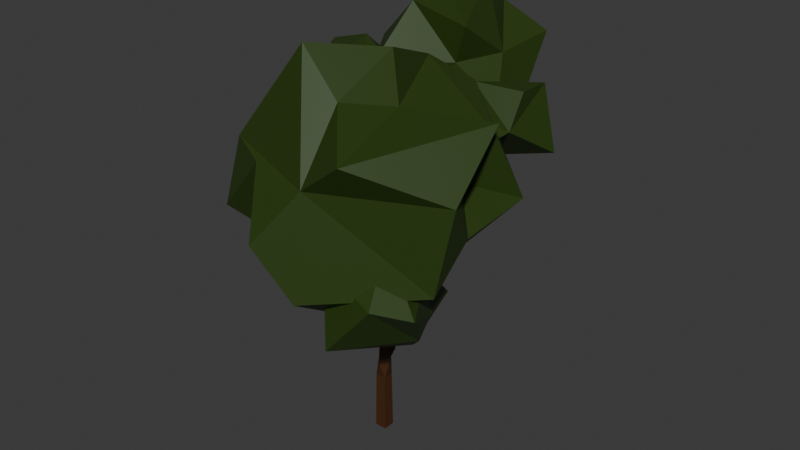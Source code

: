 # Source: NTree.blend  (saved by Blender 4.5.90; exported with 4.5.12 LTS)
import bpy
from mathutils import Matrix  # noqa: F401  (used for matrix-valued properties, if any)

bpy.ops.wm.read_factory_settings(use_empty=True)
scene = bpy.context.scene
scene.name = 'Scene'

# ---- collections
col_collection = bpy.data.collections.new('Collection'); scene.collection.children.link(col_collection)
col_low_poly_tree_4 = bpy.data.collections.new('Low poly tree 4'); col_collection.children.link(col_low_poly_tree_4)

# ---- materials (node trees are filled in below, after node groups)
mat_trunk = bpy.data.materials.new('Trunk')
mat_trunk.roughness = 0.25
mat_crown = bpy.data.materials.new('Crown')
mat_crown.roughness = 0.25

# ---- material node trees
mat_trunk.use_nodes = True; mat_trunk.node_tree.nodes.clear()
_N = mat_trunk.node_tree.nodes; _L = mat_trunk.node_tree.links
n0 = _N.new('ShaderNodeOutputMaterial'); n0.name = 'Material Output'; n0.location = (300, 300)
n1 = _N.new('ShaderNodeBsdfPrincipled'); n1.name = 'Principled BSDF'; n1.location = (10, 300)
n1.distribution = 'GGX'
n1.subsurface_method = 'BURLEY'
n1.inputs[0].default_value = (0.06681, 0.02513, 0.007363, 1.0)
n1.inputs[3].default_value = 1.45
_L.new(n1.outputs[0], n0.inputs[0])
n0.is_active_output = True
mat_crown.use_nodes = True; mat_crown.node_tree.nodes.clear()
_N = mat_crown.node_tree.nodes; _L = mat_crown.node_tree.links
n0 = _N.new('ShaderNodeOutputMaterial'); n0.name = 'Material Output'; n0.location = (300, 300)
n1 = _N.new('ShaderNodeBsdfPrincipled'); n1.name = 'Principled BSDF'; n1.location = (10, 300)
n1.distribution = 'GGX'
n1.subsurface_method = 'BURLEY'
n1.inputs[0].default_value = (0.02406, 0.05222, 0.005231, 1.0)
n1.inputs[3].default_value = 1.45
_L.new(n1.outputs[0], n0.inputs[0])
n0.is_active_output = True

# ---- world
world_world = bpy.data.worlds.new('World'); scene.world = world_world
world_world.use_nodes = True; world_world.node_tree.nodes.clear()
_N = world_world.node_tree.nodes; _L = world_world.node_tree.links
n0 = _N.new('ShaderNodeOutputWorld'); n0.name = 'World Output'; n0.location = (200, 100)
n1 = _N.new('ShaderNodeBackground'); n1.name = 'Background'; n1.location = (-200, 100)
n1.inputs[0].default_value = (0.05088, 0.05088, 0.05088, 1.0)
_L.new(n1.outputs[0], n0.inputs[0])
n0.is_active_output = True
world_world.color = (0.05088, 0.05088, 0.05088)
world_world.sun_shadow_jitter_overblur = 0.0

# ---- meshes
me_trunk = bpy.data.meshes.new('Trunk')
me_trunk.from_pydata([(0.1727, -0.1727, 0.0), (-0.1727, -0.1727, 0.0), (-0.1727, 0.1727, 0.0), (0.1727, 0.1727, 0.0), (-0.5326, -1.419, 4.695), (-0.6465, -1.303, 4.715), (-0.5413, -1.215, 4.804), (-0.4274, -1.331, 4.784), (-0.5348, -2.152, 6.519), (-0.6394, -2.059, 6.557), (-0.5391, -1.962, 6.596), (-0.4346, -2.055, 6.558), (1.565, -1.461, 5.123), (1.462, -1.569, 5.123), (1.383, -1.494, 5.225), (1.486, -1.386, 5.225), (1.98, -0.4763, 6.622), (1.88, -0.5813, 6.622), (1.8, -0.5059, 6.717), (1.9, -0.4009, 6.717), (1.135, 1.183, 7.251), (1.268, 1.124, 7.251), (1.211, 0.9981, 7.294), (1.079, 1.057, 7.294), (-2.168, 3.492, 7.228), (-2.073, 3.6, 7.228), (-2.024, 3.558, 7.358), (-2.12, 3.449, 7.358), (-2.534, 0.08341, 7.239), (-2.673, 0.1247, 7.239), (-2.65, 0.2012, 7.36), (-2.511, 0.1599, 7.36), (-2.872, 1.445, 8.506), (-2.793, 1.566, 8.506), (-2.677, 1.49, 8.547), (-2.756, 1.369, 8.547), (-0.5631, 3.629, 8.177), (-0.444, 3.704, 8.14), (-0.3632, 3.612, 8.218), (-0.4823, 3.538, 8.254), (-0.05309, 4.421, 9.44), (0.06062, 4.468, 9.363), (0.1366, 4.352, 9.405), (0.02284, 4.305, 9.481), (1.353, 2.67, 9.068), (1.313, 2.531, 9.068), (1.194, 2.565, 9.144), (1.234, 2.704, 9.144), (0.1509, -0.1509, 1.734), (-0.1509, -0.1509, 1.734), (-0.1509, 0.1509, 1.734), (0.1509, 0.1509, 1.734), (-0.06547, 0.2481, 2.264), (0.1488, 0.1311, 2.301), (0.1154, -0.09763, 2.336), (-0.1318, -0.04693, 2.337), (-0.04053, 0.3039, 2.518), (0.2141, 0.2194, 2.518), (0.1325, -0.0268, 2.586), (-0.1222, 0.05769, 2.586), (0.02723, 0.4555, 3.207), (0.2504, 0.3814, 3.207), (0.1788, 0.1656, 3.267), (-0.04436, 0.2397, 3.267), (0.2696, -0.09122, 2.23), (0.05994, -0.2782, 2.23), (0.3255, -0.1625, 2.463), (-0.04134, -0.1561, 2.566), (0.1598, 0.0233, 2.566), (0.5663, -0.4694, 3.466), (0.4019, -0.6161, 3.466), (0.2664, -0.4642, 3.551), (0.4308, -0.3175, 3.551), (-0.1537, 0.4374, 3.565), (-0.02298, 0.6096, 3.565), (0.1099, 0.4948, 3.723), (-0.0312, 0.3444, 3.717), (-0.02248, 0.605, 3.864), (-1.098, 1.189, 4.825), (-1.001, 1.317, 4.825), (-0.9102, 1.248, 4.937), (-1.007, 1.12, 4.937), (0.3132, 0.4964, 3.637), (0.3392, 0.2828, 3.637), (0.1463, 0.2593, 3.729), (0.2115, 0.4802, 3.912), (0.8889, 0.5402, 4.907), (0.9086, 0.3781, 4.907), (0.7623, 0.3603, 4.977), (0.7426, 0.5224, 4.977), (0.3363, -0.757, 3.763), (0.2095, -0.5966, 3.763), (0.3117, -0.5158, 3.921), (0.4511, -0.6685, 3.93), (0.7119, -0.6152, 3.8), (0.5717, -0.7631, 3.8), (0.6039, -0.5128, 3.939), (-1.089, 1.457, 5.063), (-0.9513, 1.388, 5.063), (-1.005, 1.28, 5.158), (-1.137, 1.353, 5.161), (-0.6978, 2.232, 6.167), (-0.5674, 2.167, 6.167), (-0.6185, 2.065, 6.257), (-0.7488, 2.13, 6.257), (-1.237, 1.189, 5.07), (-1.254, 1.343, 5.07), (-1.114, 1.203, 5.163), (-2.259, 1.08, 6.45), (-2.275, 1.225, 6.45), (-2.159, 1.238, 6.537), (-2.143, 1.093, 6.537), (0.8742, 0.3669, 5.259), (0.982, 0.4803, 5.259), (0.8701, 0.6026, 5.211), (0.9524, 0.4024, 5.258), (0.8094, 0.4661, 5.258), (-0.7845, 2.273, 6.315), (-0.6887, 2.381, 6.315), (-0.6335, 2.326, 6.456), (-0.7363, 2.23, 6.445), (-0.7328, 2.42, 6.506), (-2.267, 0.979, 6.622), (-2.406, 1.02, 6.622), (-2.404, 1.123, 6.732), (-2.276, 1.065, 6.753), (-2.301, 0.867, 6.699), (-2.439, 0.9084, 6.699), (-2.417, 0.9849, 6.82), (-2.278, 0.9435, 6.82), (-2.345, 1.271, 6.722), (-2.229, 1.195, 6.763), (-2.459, 1.173, 6.859), (-2.379, 1.294, 6.859), (-2.263, 1.218, 6.901), (-2.343, 1.097, 6.901), (-0.5494, 2.375, 6.361), (-0.4584, 2.262, 6.361), (-0.5355, 2.2, 6.466), (-0.5487, 2.375, 6.56), (0.1509, 2.941, 7.206), (0.2419, 2.828, 7.206), (0.1648, 2.766, 7.311), (0.07378, 2.878, 7.311), (0.07355, 2.977, 7.391), (0.1764, 3.079, 7.391), (0.254, 2.997, 7.505), (0.1397, 2.91, 7.502), (0.1649, 3.09, 7.595), (-0.301, 3.56, 8.158), (-0.3224, 3.656, 8.291), (0.3841, 2.949, 7.432), (0.3441, 2.809, 7.432), (0.2256, 2.844, 7.507), (0.3348, 2.963, 7.624), (0.9598, 0.2855, 5.156), (1.068, 0.3989, 5.156), (1.013, 0.5388, 5.211)], [], [(71, 72, 68, 67), (65, 64, 66, 69, 70), (57, 56, 60, 61), (68, 66, 64, 53), (67, 68, 53, 55), (7, 6, 10, 11), (84, 62, 83), (73, 63, 76), (58, 57, 61, 62), (96, 92, 93), (74, 75, 82), (75, 76, 84), (112, 115, 113), (92, 71, 91), (89, 86, 82, 75, 85), (105, 106, 78), (99, 100, 107), (57, 58, 54, 53), (56, 57, 53, 52), (155, 87, 156), (100, 97, 106), (98, 99, 80), (116, 114, 89), (114, 113, 157), (138, 119, 120), (63, 62, 84, 76), (0, 3, 51, 48), (47, 46, 45, 44), (43, 42, 41, 40), (35, 34, 33, 32), (31, 30, 29, 28), (27, 26, 25, 24), (23, 22, 21, 20), (19, 18, 17, 16), (15, 14, 13, 12), (104, 120, 117), (113, 157, 115, 112), (48, 64, 65, 49), (112, 115, 116), (153, 146, 147), (123, 109, 108), (115, 113, 156), (110, 131, 111), (65, 55, 54), (152, 153, 142), (143, 147, 144), (61, 60, 74, 82), (146, 151, 145), (54, 55, 53), (51, 53, 64, 48), (0, 1, 2, 3), (52, 53, 51, 50), (52, 50, 49, 55), (42, 43, 39, 38, 150), (94, 95, 70, 69), (61, 82, 83, 62), (92, 96, 72, 71), (73, 74, 60, 63), (91, 71, 70, 90), (55, 49, 65, 54), (97, 79, 78, 106), (151, 141, 140, 145), (86, 157, 156, 87), (124, 130, 109, 123), (103, 138, 120, 104), (114, 157, 86, 89), (116, 89, 88, 112), (136, 137, 102, 101), (99, 107, 81, 80), (137, 138, 103, 102), (81, 107, 105, 78), (95, 93, 90, 70), (147, 146, 148, 149, 38, 39), (112, 88, 87, 155), (98, 80, 79, 97), (130, 131, 110, 109), (142, 153, 147, 143), (152, 142, 141, 151), (140, 143, 144, 145), (123, 108, 111, 122), (11, 10, 9, 8), (104, 117, 118, 101), (113, 115, 156, 157), (136, 101, 118, 119), (118, 117, 24, 25), (83, 82, 86, 87), (134, 135, 125, 122, 111, 131), (6, 5, 9, 10), (132, 124, 125, 135, 35, 32), (3, 2, 50, 51), (1, 0, 48, 49), (76, 75, 77, 80, 81), (112, 155, 17, 18), (116, 115, 22, 23), (5, 4, 8, 9), (96, 93, 14, 15), (36, 39, 43, 40), (97, 100, 104, 101), (121, 119, 118, 25, 26), (4, 7, 11, 8), (145, 144, 36, 37), (100, 106, 109, 110), (117, 120, 27, 24), (28, 29, 127, 123, 122, 126), (151, 146, 154, 47, 44), (85, 75, 84, 88, 89), (90, 93, 7, 4), (91, 90, 4, 5), (99, 98, 102, 103), (74, 73, 78, 79), (103, 104, 100, 99), (144, 147, 39, 36), (2, 1, 49, 50), (87, 88, 84, 83), (106, 105, 108, 109), (114, 116, 23, 20), (113, 112, 18, 19), (16, 17, 155, 156), (105, 107, 111, 108), (156, 113, 19, 16), (115, 157, 21, 22), (157, 114, 20, 21), (134, 131, 130, 133, 33, 34), (67, 55, 65, 70, 71), (59, 55, 54, 58, 62, 63), (95, 94, 12, 13), (127, 128, 124, 123), (13, 14, 93, 95), (129, 126, 122, 125), (128, 127, 29, 30), (136, 119, 139, 143, 140), (132, 133, 130, 124), (120, 119, 121, 26, 27), (135, 134, 34, 35), (133, 132, 32, 33), (148, 146, 145, 37, 38, 149), (56, 52, 55, 59, 63, 60), (98, 97, 101, 102), (126, 129, 31, 28), (140, 141, 137, 136), (141, 142, 138, 137), (92, 91, 5, 6), (94, 69, 66, 68, 72, 96, 15, 12), (37, 36, 40, 41), (41, 42, 150, 38, 37), (110, 111, 107, 100), (30, 31, 129, 125, 124, 128), (139, 119, 138, 142, 143), (77, 75, 74, 79, 80), (73, 76, 81, 78), (93, 92, 6, 7), (46, 47, 154, 146, 153), (153, 152, 45, 46), (152, 151, 44, 45)])
me_trunk.materials.append(mat_trunk)
me_trunk.use_remesh_preserve_volume = False
me_trunk.use_remesh_preserve_attributes = False
me_trunk.use_mirror_vertex_groups = False
me_trunk.update()
me_crown = bpy.data.meshes.new('Crown')
me_crown.from_pydata([(-0.08809, -7.383, -3.45), (0.8213, -5.719, -3.783), (1.262, -8.456, -3.247), (2.518, -5.815, -3.484), (2.388, -3.353, -2.395), (-2.044, -5.148, -3.45), (-1.198, -6.587, -2.953), (-0.8139, -2.753, -2.972), (-0.3823, -5.205, -4.086), (3.852, -6.525, -2.976), (3.909, -3.119, -1.652), (3.593, -3.982, 0.2406), (0.4502, -8.973, -1.749), (2.425, -8.108, 0.423), (-0.5934, -7.637, -0.4126), (-2.215, -3.338, -0.8504), (1.006, -1.823, -0.938), (1.228, -8.047, -0.4945), (-2.064, -3.705, 0.7546), (4.12, -4.584, 0.8081), (1.248, -6.782, 1.246), (1.346, -4.976, 2.101), (0.05769, -6.622, 2.359), (-1.731, -7.097, -0.2167), (-0.5949, -4.178, 1.499), (1.09, -3.319, 1.465), (2.056, -2.69, 0.8354), (-1.087, -5.043, 0.8852), (1.959, -5.498, 0.9335), (-1.513, -2.434, -0.2364), (-2.584, -5.567, -1.546), (4.279, -6.344, -0.6386), (0.2672, -2.261, -1.791), (-1.431, -4.23, -2.726), (-2.125, -7.326, -2.13), (2.988, -4.409, -1.077), (3.893, -5.329, -1.88), (1.237, -1.802, -3.35), (1.562, -5.006, -4.393), (1.25, -6.764, -4.291), (-0.931, 0.05371, 2.142), (1.23, -0.5114, -0.6873), (0.9188, 0.1151, 0.589), (-0.8526, -2.222, -0.7007), (0.3275, -1.206, 0.5142), (-2.564, -1.4, -0.4736), (-0.9361, 1.467, 1.335), (-0.9357, -1.455, 2.021), (0.3341, 0.1062, 2.59), (0.03776, 1.343, 1.643), (-1.712, 0.4001, 1.212), (0.7188, -1.345, 1.593), (1.05, 2.042, 0.7643), (-2.197, 2.138, 0.2037), (-2.132, -1.217, 0.8252), (-1.069, -2.937, 0.6374), (-1.378, 2.136, 0.5818), (-2.653, 0.8325, 0.1437), (1.236, 0.7826, -0.731), (-1.606, 1.205, -1.436), (-1.241, -0.01968, -1.062), (-3.268, 0.02242, -0.2178), (0.02082, 1.721, -0.9758), (-0.1131, -1.297, -2.166), (1.374, -1.806, 0.4014), (2.52, -2.953, -0.7371), (0.786, -3.178, -0.3765), (1.175, -0.7769, -0.08142), (2.712, -1.513, 0.3442), (2.613, -0.3885, 0.2623), (0.9999, -0.7954, -0.7023), (0.1219, -2.072, -0.5406), (2.18, -2.892, -0.03748), (2.711, -2.072, -0.5806), (0.5629, -2.704, -1.381), (3.197, -0.646, -1.478), (1.851, -2.012, -1.069), (1.986, -1.284, -1.636), (-2.008, -2.101, 1.054), (-2.233, -2.264, -1.24), (-0.1589, -2.333, -0.07904), (-1.142, -1.3, -0.5395), (-2.992, -3.945, -1.652), (-3.756, -3.26, -0.8509), (-2.312, -0.8466, 0.1338), (-1.539, -4.12, 0.0536), (-2.803, -3.089, 0.139), (-3.769, -1.487, 0.4494), (-1.169, -3.267, 0.606), (-3.192, -1.371, -1.081), (-3.153, -4.289, -0.8006), (-1.245, -3.262, -1.338), (-1.108, -3.394, -1.862), (-0.9875, -4.728, -1.648), (-2.577, -4.796, -4.108), (-3.395, -3.278, -2.201), (-3.39, -4.428, -1.71), (-2.185, -3.681, -1.852), (-2.42, -4.785, -0.8498), (-2.699, -5.626, -1.932), (-2.034, -6.241, -1.547), (-2.779, -4.934, -2.551), (-3.41, -3.831, -3.44), (-2.669, -5.948, -2.798), (-1.59, -5.318, -2.369), (-0.3913, -4.984, -2.957), (-1.558, -4.185, -3.557), (-1.429, -5.807, -3.618), (-1.897, -0.6944, -1.791), (-1.241, -0.1114, -0.6866), (-0.4372, -1.925, -3.526), (-1.658, 0.4228, -3.664), (-0.8282, 0.3317, -3.264), (-2.957, -0.8975, -3.473), (-0.4367, -1.175, -1.159), (-1.541, 0.965, -1.396), (-2.037, -0.2115, -1.047), (-2.609, 0.5272, -1.063), (-2.224, -0.9713, -0.8571), (-2.495, -1.141, -2.221), (0.1553, -0.8733, -1.304), (-1.836, 0.1195, -2.476), (-3.502, 0.03658, -2.386), (0.02388, 0.03072, -2.915), (-2.613, 0.5851, -3.235), (-2.399, -2.167, -3.82), (1.307, -5.943, -2.818), (2.451, -5.55, -5.275), (3.22, -6.26, -4.492), (3.093, -5.682, -4.118), (2.964, -7.772, -3.112), (1.037, -7.2, -2.741), (1.28, -5.546, -4.295), (2.893, -5.637, -3.072), (2.381, -6.466, -1.985), (1.632, -4.875, -2.958), (0.3939, -6.513, -3.925), (3.707, -7.039, -3.411), (2.498, -4.2, -4.319), (1.736, -7.942, -4.565)], [], [(38, 1, 8), (28, 25, 21), (28, 11, 25), (11, 26, 25), (28, 19, 11), (21, 25, 24), (24, 22, 21), (24, 27, 22), (24, 18, 27), (23, 22, 27), (22, 20, 21), (23, 17, 22), (22, 17, 20), (17, 13, 20), (20, 28, 21), (20, 13, 28), (13, 19, 28), (35, 10, 11), (10, 26, 11), (4, 16, 10), (10, 16, 26), (16, 29, 26), (26, 29, 25), (29, 24, 25), (16, 32, 29), (29, 18, 24), (33, 30, 15), (15, 30, 18), (30, 27, 18), (30, 23, 27), (14, 17, 23), (14, 12, 17), (17, 31, 13), (9, 31, 17), (31, 19, 13), (4, 32, 16), (4, 37, 32), (37, 7, 32), (29, 15, 18), (32, 15, 29), (32, 7, 15), (7, 33, 15), (30, 34, 23), (23, 34, 14), (30, 6, 34), (6, 14, 34), (12, 2, 17), (2, 9, 17), (31, 11, 19), (9, 36, 31), (31, 35, 11), (31, 36, 35), (36, 10, 35), (9, 3, 36), (3, 10, 36), (38, 37, 4), (38, 8, 37), (8, 7, 37), (8, 33, 7), (8, 5, 33), (5, 30, 33), (5, 6, 30), (8, 6, 5), (1, 0, 8), (8, 0, 6), (6, 0, 14), (0, 12, 14), (3, 38, 10), (10, 38, 4), (3, 1, 38), (0, 2, 12), (1, 39, 0), (0, 39, 2), (39, 9, 2), (1, 3, 39), (39, 3, 9), (59, 53, 56), (42, 49, 48), (48, 46, 40), (48, 49, 46), (46, 50, 40), (46, 53, 50), (50, 54, 40), (54, 47, 40), (44, 51, 47), (47, 51, 40), (40, 51, 48), (51, 42, 48), (58, 52, 42), (42, 52, 49), (62, 52, 58), (52, 46, 49), (56, 53, 46), (57, 61, 50), (61, 54, 50), (45, 54, 61), (45, 55, 54), (54, 55, 47), (45, 43, 55), (55, 44, 47), (44, 42, 51), (52, 62, 46), (62, 56, 46), (62, 59, 56), (53, 57, 50), (53, 59, 57), (59, 61, 57), (55, 43, 44), (44, 41, 42), (41, 58, 42), (60, 59, 62), (60, 61, 59), (60, 45, 61), (60, 43, 45), (41, 62, 58), (41, 63, 62), (63, 60, 62), (60, 63, 43), (63, 44, 43), (63, 41, 44), (76, 65, 66), (68, 69, 64), (69, 67, 64), (73, 69, 68), (71, 64, 67), (70, 71, 67), (66, 72, 64), (65, 72, 66), (65, 73, 72), (73, 64, 72), (73, 68, 64), (75, 70, 69), (69, 70, 67), (71, 66, 64), (71, 74, 66), (70, 74, 71), (74, 76, 66), (76, 73, 65), (75, 69, 73), (75, 77, 70), (77, 76, 70), (76, 74, 70), (73, 77, 75), (73, 76, 77), (80, 84, 78), (88, 80, 78), (84, 87, 78), (87, 86, 78), (86, 88, 78), (86, 85, 88), (79, 89, 81), (81, 89, 84), (89, 87, 84), (87, 83, 86), (83, 90, 86), (82, 85, 90), (90, 85, 86), (91, 88, 85), (91, 80, 88), (81, 84, 80), (89, 83, 87), (89, 82, 83), (83, 82, 90), (80, 91, 81), (91, 79, 81), (79, 82, 89), (82, 91, 85), (82, 79, 91), (93, 92, 98), (92, 97, 98), (97, 96, 98), (96, 99, 98), (99, 100, 98), (100, 104, 98), (98, 104, 93), (95, 96, 97), (102, 101, 96), (101, 99, 96), (99, 103, 100), (107, 93, 104), (92, 106, 97), (95, 102, 96), (101, 103, 99), (103, 104, 100), (103, 107, 104), (107, 105, 93), (105, 92, 93), (106, 95, 97), (106, 102, 95), (106, 94, 102), (94, 101, 102), (94, 103, 101), (94, 107, 103), (105, 106, 92), (105, 107, 106), (107, 94, 106), (110, 123, 120), (125, 114, 119), (113, 119, 122), (114, 109, 118), (109, 115, 116), (115, 117, 116), (116, 118, 109), (116, 108, 118), (108, 114, 118), (114, 120, 109), (123, 109, 120), (123, 115, 109), (112, 115, 123), (121, 124, 115), (124, 117, 115), (122, 119, 116), (119, 108, 116), (119, 114, 108), (110, 120, 114), (112, 121, 115), (124, 122, 117), (117, 122, 116), (121, 111, 124), (124, 113, 122), (113, 125, 119), (125, 110, 114), (110, 111, 112), (112, 111, 121), (111, 113, 124), (111, 125, 113), (111, 110, 125), (123, 110, 112), (134, 133, 126), (133, 135, 126), (135, 132, 126), (126, 136, 131), (131, 134, 126), (131, 130, 134), (130, 137, 134), (134, 137, 133), (137, 129, 133), (132, 135, 138), (132, 136, 126), (139, 130, 131), (128, 137, 130), (128, 129, 137), (129, 138, 133), (133, 138, 135), (136, 139, 131), (136, 132, 139), (139, 128, 130), (139, 127, 128), (127, 138, 129), (127, 132, 138), (127, 139, 132), (128, 127, 129)])
_uv = me_crown.uv_layers.new(name='UVMap')
_uv.uv.foreach_set('vector', [0.09091, 0.0, 0.06818, 0.03937, 0.1179, 0.06339, 0.5914, 0.3929, 0.5249, 0.3937, 0.5591, 0.433, 0.5914, 0.3929, 0.5675, 0.2887, 0.5249, 0.3937, 0.5675, 0.2887, 0.4915, 0.3323, 0.5249, 0.3937, 0.5914, 0.3929, 0.6097, 0.3149, 0.5675, 0.2887, 0.3817, 0.4411, 0.3937, 0.3766, 0.3188, 0.3927, 0.2272, 0.3938, 0.1591, 0.433, 0.1818, 0.4724, 0.2272, 0.3938, 0.1869, 0.3596, 0.1591, 0.433, 0.2272, 0.3938, 0.2469, 0.3127, 0.1869, 0.3596, 0.9781, 0.2925, 0.9171, 0.4002, 0.9545, 0.3937, 0.9171, 0.4002, 0.8649, 0.3862, 0.8957, 0.4492, 0.9781, 0.2925, 0.8407, 0.2652, 0.9171, 0.4002, 0.9171, 0.4002, 0.8407, 0.2652, 0.8649, 0.3862, 0.8407, 0.2652, 0.7811, 0.2952, 0.8649, 0.3862, 0.775, 0.3827, 0.6996, 0.3929, 0.7119, 0.4363, 0.775, 0.3827, 0.7811, 0.2952, 0.6996, 0.3929, 0.7811, 0.2952, 0.6097, 0.3149, 0.6996, 0.3929, 0.5935, 0.2362, 0.5584, 0.2138, 0.5675, 0.2887, 0.5584, 0.2138, 0.4915, 0.3323, 0.5675, 0.2887, 0.5127, 0.1572, 0.4236, 0.2425, 0.5584, 0.2138, 0.5584, 0.2138, 0.4236, 0.2425, 0.4915, 0.3323, 0.4236, 0.2425, 0.3078, 0.2756, 0.4915, 0.3323, 0.4915, 0.3323, 0.3078, 0.2756, 0.3937, 0.3766, 0.3078, 0.2756, 0.3188, 0.3927, 0.3937, 0.3766, 0.4236, 0.2425, 0.3845, 0.1985, 0.3078, 0.2756, 0.3078, 0.2756, 0.2469, 0.3127, 0.3188, 0.3927, 0.2512, 0.147, 0.1676, 0.2183, 0.2539, 0.2523, 0.2539, 0.2523, 0.1676, 0.2183, 0.2469, 0.3127, 0.1676, 0.2183, 0.1869, 0.3596, 0.2469, 0.3127, 0.1676, 0.2183, 0.08136, 0.279, 0.1869, 0.3596, 0.9301, 0.2677, 0.8407, 0.2652, 0.9781, 0.2925, 0.9301, 0.2677, 0.8743, 0.2064, 0.8407, 0.2652, 0.8407, 0.2652, 0.6812, 0.25, 0.7811, 0.2952, 0.6924, 0.1587, 0.6812, 0.25, 0.8407, 0.2652, 0.6812, 0.25, 0.6097, 0.3149, 0.7811, 0.2952, 0.5127, 0.1572, 0.3845, 0.1985, 0.4236, 0.2425, 0.5127, 0.1572, 0.4407, 0.1504, 0.3845, 0.1985, 0.4407, 0.1504, 0.3109, 0.1401, 0.3845, 0.1985, 0.3078, 0.2756, 0.2539, 0.2523, 0.2469, 0.3127, 0.3845, 0.1985, 0.2539, 0.2523, 0.3078, 0.2756, 0.3845, 0.1985, 0.3109, 0.1401, 0.2539, 0.2523, 0.3109, 0.1401, 0.2512, 0.147, 0.2539, 0.2523, 0.1676, 0.2183, 0.09127, 0.1968, 0.08136, 0.279, 0.08136, 0.279, 0.09127, 0.1968, 0.03457, 0.194, 0.1676, 0.2183, 0.09464, 0.1367, 0.09127, 0.1968, 0.09464, 0.1367, 0.03457, 0.194, 0.09127, 0.1968, 0.8743, 0.2064, 0.8336, 0.1455, 0.8407, 0.2652, 0.8336, 0.1455, 0.6924, 0.1587, 0.8407, 0.2652, 0.6812, 0.25, 0.5675, 0.2887, 0.6097, 0.3149, 0.6924, 0.1587, 0.6423, 0.1968, 0.6812, 0.25, 0.6812, 0.25, 0.5935, 0.2362, 0.5675, 0.2887, 0.6812, 0.25, 0.6423, 0.1968, 0.5935, 0.2362, 0.6423, 0.1968, 0.5584, 0.2138, 0.5935, 0.2362, 0.6924, 0.1587, 0.6683, 0.1022, 0.6423, 0.1968, 0.6683, 0.1022, 0.5584, 0.2138, 0.6423, 0.1968, 0.466, 0.02333, 0.4407, 0.1504, 0.5008, 0.1572, 0.466, 0.02333, 0.4091, 0.07873, 0.4407, 0.1504, 0.4091, 0.07873, 0.356, 0.1401, 0.4407, 0.1504, 0.2434, 0.0698, 0.2512, 0.147, 0.3109, 0.1401, 0.2434, 0.0698, 0.2045, 0.1181, 0.2512, 0.147, 0.2045, 0.1181, 0.1676, 0.2183, 0.2512, 0.147, 0.1591, 0.1181, 0.09464, 0.1367, 0.1676, 0.2183, 0.1179, 0.06339, 0.09464, 0.1367, 0.1591, 0.1181, 0.06818, 0.03937, 0.02992, 0.1056, 0.1179, 0.06339, 0.1179, 0.06339, 0.02992, 0.1056, 0.09464, 0.1367, 0.09464, 0.1367, 0.02992, 0.1056, 0.03457, 0.194, 0.02992, 0.1056, 0.0, 0.1575, 0.03457, 0.194, 0.6683, 0.1022, 0.6287, 0.04347, 0.5584, 0.2138, 0.5584, 0.2138, 0.6287, 0.04347, 0.5127, 0.1572, 0.6683, 0.1022, 0.6591, 0.03937, 0.6287, 0.04347, 0.8792, 0.1056, 0.8336, 0.1455, 0.8743, 0.2064, 0.8226, 0.03937, 0.8182, 0.07873, 0.8792, 0.1056, 0.8792, 0.1056, 0.8182, 0.07873, 0.8336, 0.1455, 0.8182, 0.07873, 0.6924, 0.1587, 0.8336, 0.1455, 0.8226, 0.03937, 0.7727, 0.07873, 0.8182, 0.07873, 0.8182, 0.07873, 0.7727, 0.07873, 0.6924, 0.1587, 0.4099, 0.08653, 0.3299, 0.2275, 0.3811, 0.2569, 0.6258, 0.3332, 0.5101, 0.3278, 0.5735, 0.3945, 0.5735, 0.3945, 0.5, 0.3937, 0.5327, 0.4503, 0.5735, 0.3945, 0.5101, 0.3278, 0.5, 0.3937, 0.3936, 0.319, 0.3295, 0.3677, 0.3778, 0.433, 0.3936, 0.319, 0.3299, 0.2275, 0.3295, 0.3677, 0.2197, 0.3561, 0.09156, 0.2954, 0.1848, 0.4334, 0.9714, 0.3035, 0.8767, 0.366, 0.9193, 0.4292, 0.7468, 0.2544, 0.7281, 0.3205, 0.7727, 0.3937, 0.7727, 0.3937, 0.7281, 0.3205, 0.7273, 0.4558, 0.7273, 0.4558, 0.7281, 0.3205, 0.6826, 0.395, 0.7281, 0.3205, 0.6183, 0.2731, 0.6826, 0.395, 0.568, 0.1811, 0.515, 0.2622, 0.6183, 0.2731, 0.6183, 0.2731, 0.515, 0.2622, 0.5101, 0.3278, 0.4707, 0.1569, 0.515, 0.2622, 0.568, 0.1811, 0.515, 0.2622, 0.3936, 0.319, 0.5101, 0.3278, 0.3811, 0.2569, 0.3299, 0.2275, 0.3936, 0.319, 0.2504, 0.2298, 0.1967, 0.1996, 0.2197, 0.3561, 0.1967, 0.1996, 0.09156, 0.2954, 0.2197, 0.3561, 0.09271, 0.1894, 0.09156, 0.2954, 0.1967, 0.1996, 0.9475, 0.2241, 0.8787, 0.2542, 0.9714, 0.3035, 0.9714, 0.3035, 0.8787, 0.2542, 0.8767, 0.366, 0.9475, 0.2241, 0.8599, 0.1674, 0.8787, 0.2542, 0.8787, 0.2542, 0.7468, 0.2544, 0.8767, 0.366, 0.7468, 0.2544, 0.6183, 0.2731, 0.7281, 0.3205, 0.515, 0.2622, 0.4707, 0.1569, 0.3936, 0.319, 0.4707, 0.1569, 0.3811, 0.2569, 0.3936, 0.319, 0.4707, 0.1569, 0.4099, 0.08653, 0.3811, 0.2569, 0.3299, 0.2275, 0.2504, 0.2298, 0.2197, 0.3561, 0.3299, 0.2275, 0.3234, 0.1067, 0.2504, 0.2298, 0.3234, 0.1067, 0.1967, 0.1996, 0.2504, 0.2298, 0.8787, 0.2542, 0.8599, 0.1674, 0.7468, 0.2544, 0.7468, 0.2544, 0.6718, 0.1706, 0.6183, 0.2731, 0.6718, 0.1706, 0.568, 0.1811, 0.6183, 0.2731, 0.4427, 0.03937, 0.4099, 0.08653, 0.4707, 0.1569, 0.2707, 0.0459, 0.1967, 0.1996, 0.3234, 0.1067, 0.09328, 0.04553, 0.09271, 0.1894, 0.1967, 0.1996, 0.09328, 0.04553, 0.01431, 0.1575, 0.09271, 0.1894, 0.6718, 0.1706, 0.6056, 0.07872, 0.568, 0.1811, 0.6718, 0.1706, 0.6802, 0.08157, 0.6056, 0.07872, 0.6802, 0.08157, 0.6147, 0.03879, 0.6056, 0.07872, 0.833, 0.03895, 0.7946, 0.08725, 0.8599, 0.1674, 0.7946, 0.08725, 0.7468, 0.2544, 0.8599, 0.1674, 0.7946, 0.08725, 0.75, 0.1181, 0.7468, 0.2544, 0.7862, 0.08377, 0.7827, 0.2042, 0.9344, 0.2346, 0.6105, 0.3302, 0.5126, 0.2939, 0.5428, 0.4266, 0.4318, 0.3543, 0.3213, 0.2947, 0.3739, 0.4141, 0.6861, 0.2157, 0.5126, 0.2939, 0.6105, 0.3302, 0.1327, 0.2211, 0.1657, 0.4175, 0.3213, 0.2947, 0.3137, 0.1881, 0.1327, 0.2211, 0.3213, 0.2947, 0.9344, 0.2346, 0.8131, 0.2809, 0.9155, 0.4244, 0.7827, 0.2042, 0.8131, 0.2809, 0.9344, 0.2346, 0.7827, 0.2042, 0.6861, 0.2157, 0.8131, 0.2809, 0.6861, 0.2157, 0.7183, 0.3767, 0.8131, 0.2809, 0.6861, 0.2157, 0.6105, 0.3302, 0.7183, 0.3767, 0.5596, 0.1519, 0.3326, 0.1932, 0.5126, 0.2939, 0.5126, 0.2939, 0.3326, 0.1932, 0.3213, 0.2947, 0.1327, 0.2211, 0.04382, 0.2334, 0.1657, 0.4175, 0.1327, 0.2211, 0.07148, 0.1571, 0.04382, 0.2334, 0.3137, 0.1881, 0.07148, 0.1571, 0.1327, 0.2211, 0.07148, 0.1571, 0.1051, 0.06198, 0.04382, 0.2334, 0.7862, 0.08377, 0.6861, 0.2157, 0.7827, 0.2042, 0.5596, 0.1519, 0.5126, 0.2939, 0.6861, 0.2157, 0.5321, 0.1478, 0.478, 0.05988, 0.3326, 0.1932, 0.2955, 0.03937, 0.2467, 0.0525, 0.3137, 0.1881, 0.1051, 0.06198, 0.07148, 0.1571, 0.3137, 0.1881, 0.6861, 0.2157, 0.6087, 0.07081, 0.5596, 0.1519, 0.6861, 0.2157, 0.6828, 0.0814, 0.6087, 0.07081, 0.6162, 0.2718, 0.41, 0.285, 0.3886, 0.4104, 0.6218, 0.3401, 0.6162, 0.2718, 0.534, 0.3986, 0.41, 0.285, 0.2823, 0.3148, 0.3886, 0.4104, 0.2691, 0.3147, 0.1519, 0.3173, 0.1853, 0.4664, 0.7633, 0.41, 0.7028, 0.3479, 0.6986, 0.4228, 0.7633, 0.41, 0.7947, 0.2856, 0.7028, 0.3479, 0.3274, 0.1091, 0.3122, 0.1975, 0.5126, 0.2371, 0.5126, 0.2371, 0.3122, 0.1975, 0.41, 0.285, 0.3122, 0.1975, 0.2823, 0.3148, 0.41, 0.285, 0.2823, 0.3148, 0.1288, 0.2086, 0.1519, 0.3173, 0.9545, 0.2362, 0.9213, 0.2151, 0.9315, 0.328, 0.8811, 0.1151, 0.7947, 0.2856, 0.9213, 0.2151, 0.9213, 0.2151, 0.7947, 0.2856, 0.9315, 0.328, 0.7561, 0.1337, 0.7028, 0.3479, 0.7947, 0.2856, 0.7561, 0.1337, 0.6162, 0.2718, 0.7028, 0.3479, 0.5126, 0.2371, 0.41, 0.285, 0.6162, 0.2718, 0.3122, 0.1975, 0.1288, 0.2086, 0.2823, 0.3148, 0.3122, 0.1975, 0.04662, 0.1314, 0.1288, 0.2086, 0.1288, 0.2086, 0.04662, 0.1314, 0.04233, 0.1968, 0.6162, 0.2718, 0.6961, 0.1423, 0.5126, 0.2371, 0.6961, 0.1423, 0.4485, 0.1106, 0.5126, 0.2371, 0.1036, 0.03819, 0.04662, 0.1314, 0.3122, 0.1975, 0.8811, 0.1151, 0.7561, 0.1337, 0.7947, 0.2856, 0.8811, 0.1151, 0.8149, 0.005753, 0.7561, 0.1337, 0.6279, 0.3312, 0.4984, 0.2806, 0.5188, 0.4262, 0.4984, 0.2806, 0.4773, 0.3543, 0.5188, 0.4262, 0.2273, 0.3937, 0.2237, 0.2982, 0.1801, 0.4101, 0.2237, 0.2982, 0.08204, 0.2755, 0.1801, 0.4101, 0.9623, 0.2867, 0.88, 0.309, 0.9206, 0.4002, 0.8087, 0.314, 0.7699, 0.2546, 0.7404, 0.3985, 0.7404, 0.3985, 0.7699, 0.2546, 0.6762, 0.3351, 0.2911, 0.2463, 0.2237, 0.2982, 0.3778, 0.2977, 0.2689, 0.1548, 0.1457, 0.2076, 0.2237, 0.2982, 0.1457, 0.2076, 0.08204, 0.2755, 0.2237, 0.2982, 0.9623, 0.2867, 0.8955, 0.1588, 0.88, 0.309, 0.7998, 0.1093, 0.6762, 0.3351, 0.7699, 0.2546, 0.4984, 0.2806, 0.4716, 0.07425, 0.3778, 0.2977, 0.2911, 0.2463, 0.2689, 0.1548, 0.2237, 0.2982, 0.1457, 0.2076, 0.03433, 0.1831, 0.08204, 0.2755, 0.8955, 0.1588, 0.7699, 0.2546, 0.88, 0.309, 0.8955, 0.1588, 0.7998, 0.1093, 0.7699, 0.2546, 0.7998, 0.1093, 0.6566, 0.1866, 0.6762, 0.3351, 0.6566, 0.1866, 0.4984, 0.2806, 0.6762, 0.3351, 0.4716, 0.07425, 0.3494, 0.1821, 0.3778, 0.2977, 0.3182, 0.07873, 0.2689, 0.1548, 0.2911, 0.2463, 0.3182, 0.07873, 0.2546, 0.04768, 0.2689, 0.1548, 0.2546, 0.04768, 0.1721, 0.173, 0.2689, 0.1548, 0.1137, 0.03952, 0.03433, 0.1831, 0.1457, 0.2076, 0.1137, 0.03952, 0.06818, 0.03937, 0.03433, 0.1831, 0.6566, 0.1866, 0.6069, 0.0727, 0.4984, 0.2806, 0.6566, 0.1866, 0.6789, 0.07116, 0.6069, 0.0727, 0.6789, 0.07116, 0.6364, 0.0, 0.6069, 0.0727, 0.7865, 0.142, 0.6058, 0.1903, 0.6742, 0.2922, 0.8878, 0.1218, 0.724, 0.3093, 0.9424, 0.2151, 0.2054, 0.118, 0.09798, 0.2233, 0.2227, 0.2142, 0.5909, 0.3937, 0.5341, 0.385, 0.5682, 0.433, 0.4056, 0.389, 0.4205, 0.2844, 0.3212, 0.3884, 0.4205, 0.2844, 0.3078, 0.3209, 0.3212, 0.3884, 0.2176, 0.3708, 0.1205, 0.3645, 0.1788, 0.4533, 0.2176, 0.3708, 0.1216, 0.2791, 0.1205, 0.3645, 0.9688, 0.2821, 0.724, 0.3093, 0.7464, 0.3782, 0.724, 0.3093, 0.6742, 0.2922, 0.6591, 0.3543, 0.6058, 0.1903, 0.5341, 0.385, 0.6742, 0.2922, 0.6058, 0.1903, 0.4205, 0.2844, 0.5341, 0.385, 0.5019, 0.1371, 0.4205, 0.2844, 0.6058, 0.1903, 0.3602, 0.1859, 0.2883, 0.1529, 0.4205, 0.2844, 0.2883, 0.1529, 0.3078, 0.3209, 0.4205, 0.2844, 0.2227, 0.2142, 0.09798, 0.2233, 0.2176, 0.3708, 0.09798, 0.2233, 0.1216, 0.2791, 0.2176, 0.3708, 0.9424, 0.2151, 0.724, 0.3093, 0.9688, 0.2821, 0.7865, 0.142, 0.6742, 0.2922, 0.724, 0.3093, 0.5019, 0.1371, 0.3602, 0.1859, 0.4205, 0.2844, 0.2883, 0.1529, 0.2227, 0.2142, 0.3078, 0.3209, 0.3078, 0.3209, 0.2227, 0.2142, 0.2176, 0.3708, 0.3602, 0.1859, 0.3174, 0.09003, 0.2883, 0.1529, 0.2883, 0.1529, 0.2054, 0.118, 0.2227, 0.2142, 0.1363, 0.1409, 0.02913, 0.1218, 0.09798, 0.2233, 0.8878, 0.1218, 0.7865, 0.142, 0.724, 0.3093, 0.5, 0.07873, 0.4187, 0.08449, 0.5019, 0.1371, 0.5019, 0.1371, 0.4187, 0.08449, 0.3602, 0.1859, 0.3174, 0.09003, 0.2054, 0.118, 0.2883, 0.1529, 0.09435, 0.005953, 0.02913, 0.1218, 0.1363, 0.1409, 0.09435, 0.005953, 0.06818, 0.03937, 0.02913, 0.1218, 0.6058, 0.1903, 0.765, 0.1471, 0.5471, 0.1485, 0.5682, 0.433, 0.5666, 0.3551, 0.5455, 0.4724, 0.3907, 0.4255, 0.3457, 0.3238, 0.3247, 0.4037, 0.3457, 0.3238, 0.2566, 0.1931, 0.3247, 0.4037, 0.1923, 0.3681, 0.1338, 0.2499, 0.09613, 0.324, 0.9631, 0.3246, 0.8933, 0.421, 0.9454, 0.4095, 0.9631, 0.3246, 0.8099, 0.2918, 0.8933, 0.421, 0.8099, 0.2918, 0.7303, 0.2743, 0.7368, 0.4323, 0.7368, 0.4323, 0.7303, 0.2743, 0.6726, 0.3777, 0.7303, 0.2743, 0.5854, 0.2099, 0.6726, 0.3777, 0.2566, 0.1931, 0.3457, 0.3238, 0.4475, 0.2026, 0.2566, 0.1931, 0.1338, 0.2499, 0.1923, 0.3681, 0.8944, 0.1858, 0.8099, 0.2918, 0.9631, 0.3246, 0.74, 0.1703, 0.7303, 0.2743, 0.8099, 0.2918, 0.74, 0.1703, 0.5854, 0.2099, 0.7303, 0.2743, 0.5854, 0.2099, 0.4475, 0.2026, 0.5666, 0.3551, 0.5666, 0.3551, 0.4475, 0.2026, 0.3457, 0.3238, 0.1338, 0.2499, 0.01715, 0.1872, 0.09613, 0.324, 0.1338, 0.2499, 0.2386, 0.1982, 0.01715, 0.1872, 0.8944, 0.1858, 0.74, 0.1703, 0.8099, 0.2918, 0.8944, 0.1858, 0.8263, 0.07604, 0.74, 0.1703, 0.4652, 0.07179, 0.4475, 0.2026, 0.5366, 0.1482, 0.4652, 0.07179, 0.3732, 0.1409, 0.4475, 0.2026, 0.06202, 0.05505, 0.01715, 0.1872, 0.2386, 0.1982, 0.6778, 0.1606, 0.6074, 0.0636, 0.5854, 0.2099])
me_crown.materials.append(mat_crown)
me_crown.use_remesh_preserve_volume = False
me_crown.use_remesh_preserve_attributes = False
me_crown.use_mirror_vertex_groups = False
me_crown.update()

# ---- objects
ob_trunk = bpy.data.objects.new('Trunk', me_trunk)
ob_tree_base = bpy.data.objects.new('Tree_base', None)
ob_crown = bpy.data.objects.new('Crown', me_crown)

# ---- transforms, parenting, visibility, modifiers, constraints
ob_trunk.parent = ob_tree_base
ob_trunk.location = (0.0, 0.0, 0.0)
ob_trunk.lineart.crease_threshold = 0.0
ob_tree_base.location = (0.0, 0.0, 0.0)
ob_tree_base.lineart.crease_threshold = 0.0
ob_crown.parent = ob_tree_base
ob_crown.location = (-0.3357, 4.206, 9.525)
ob_crown.lineart.crease_threshold = 0.0
_m = ob_crown.modifiers.new('Decimate', 'DECIMATE')

# ---- collection membership
col_low_poly_tree_4.objects.link(ob_trunk)
col_low_poly_tree_4.objects.link(ob_tree_base)
col_low_poly_tree_4.objects.link(ob_crown)

# ---- scene / render settings (as saved in the file)
scene.frame_start = 1; scene.frame_end = 250; scene.frame_set(1)
scene.render.engine = 'BLENDER_EEVEE_NEXT'
bpy.context.view_layer.update()

# ---- added for rendering (the .blend has no active camera and no usable light): camera, sun
cam_auto = bpy.data.cameras.new('AutoCamera')
cam_auto.lens = 50.0
cam_auto.sensor_width = 36.0
cam_auto.clip_end = 1000.0
ob_auto_camera = bpy.data.objects.new('AutoCamera', cam_auto)
scene.collection.objects.link(ob_auto_camera)
ob_auto_camera.location = (16.8542, -19.5327, 19.6056)
ob_auto_camera.rotation_euler = (1.09748, -7.21219e-08, 0.694738)
scene.camera = ob_auto_camera
light_auto_sun = bpy.data.lights.new('AutoSun', 'SUN')
light_auto_sun.energy = 3.0
light_auto_sun.angle = 0.0523599
ob_auto_sun = bpy.data.objects.new('AutoSun', light_auto_sun)
scene.collection.objects.link(ob_auto_sun)
ob_auto_sun.rotation_euler = (0.872665, 0.174533, 0.523599)
bpy.context.view_layer.update()
